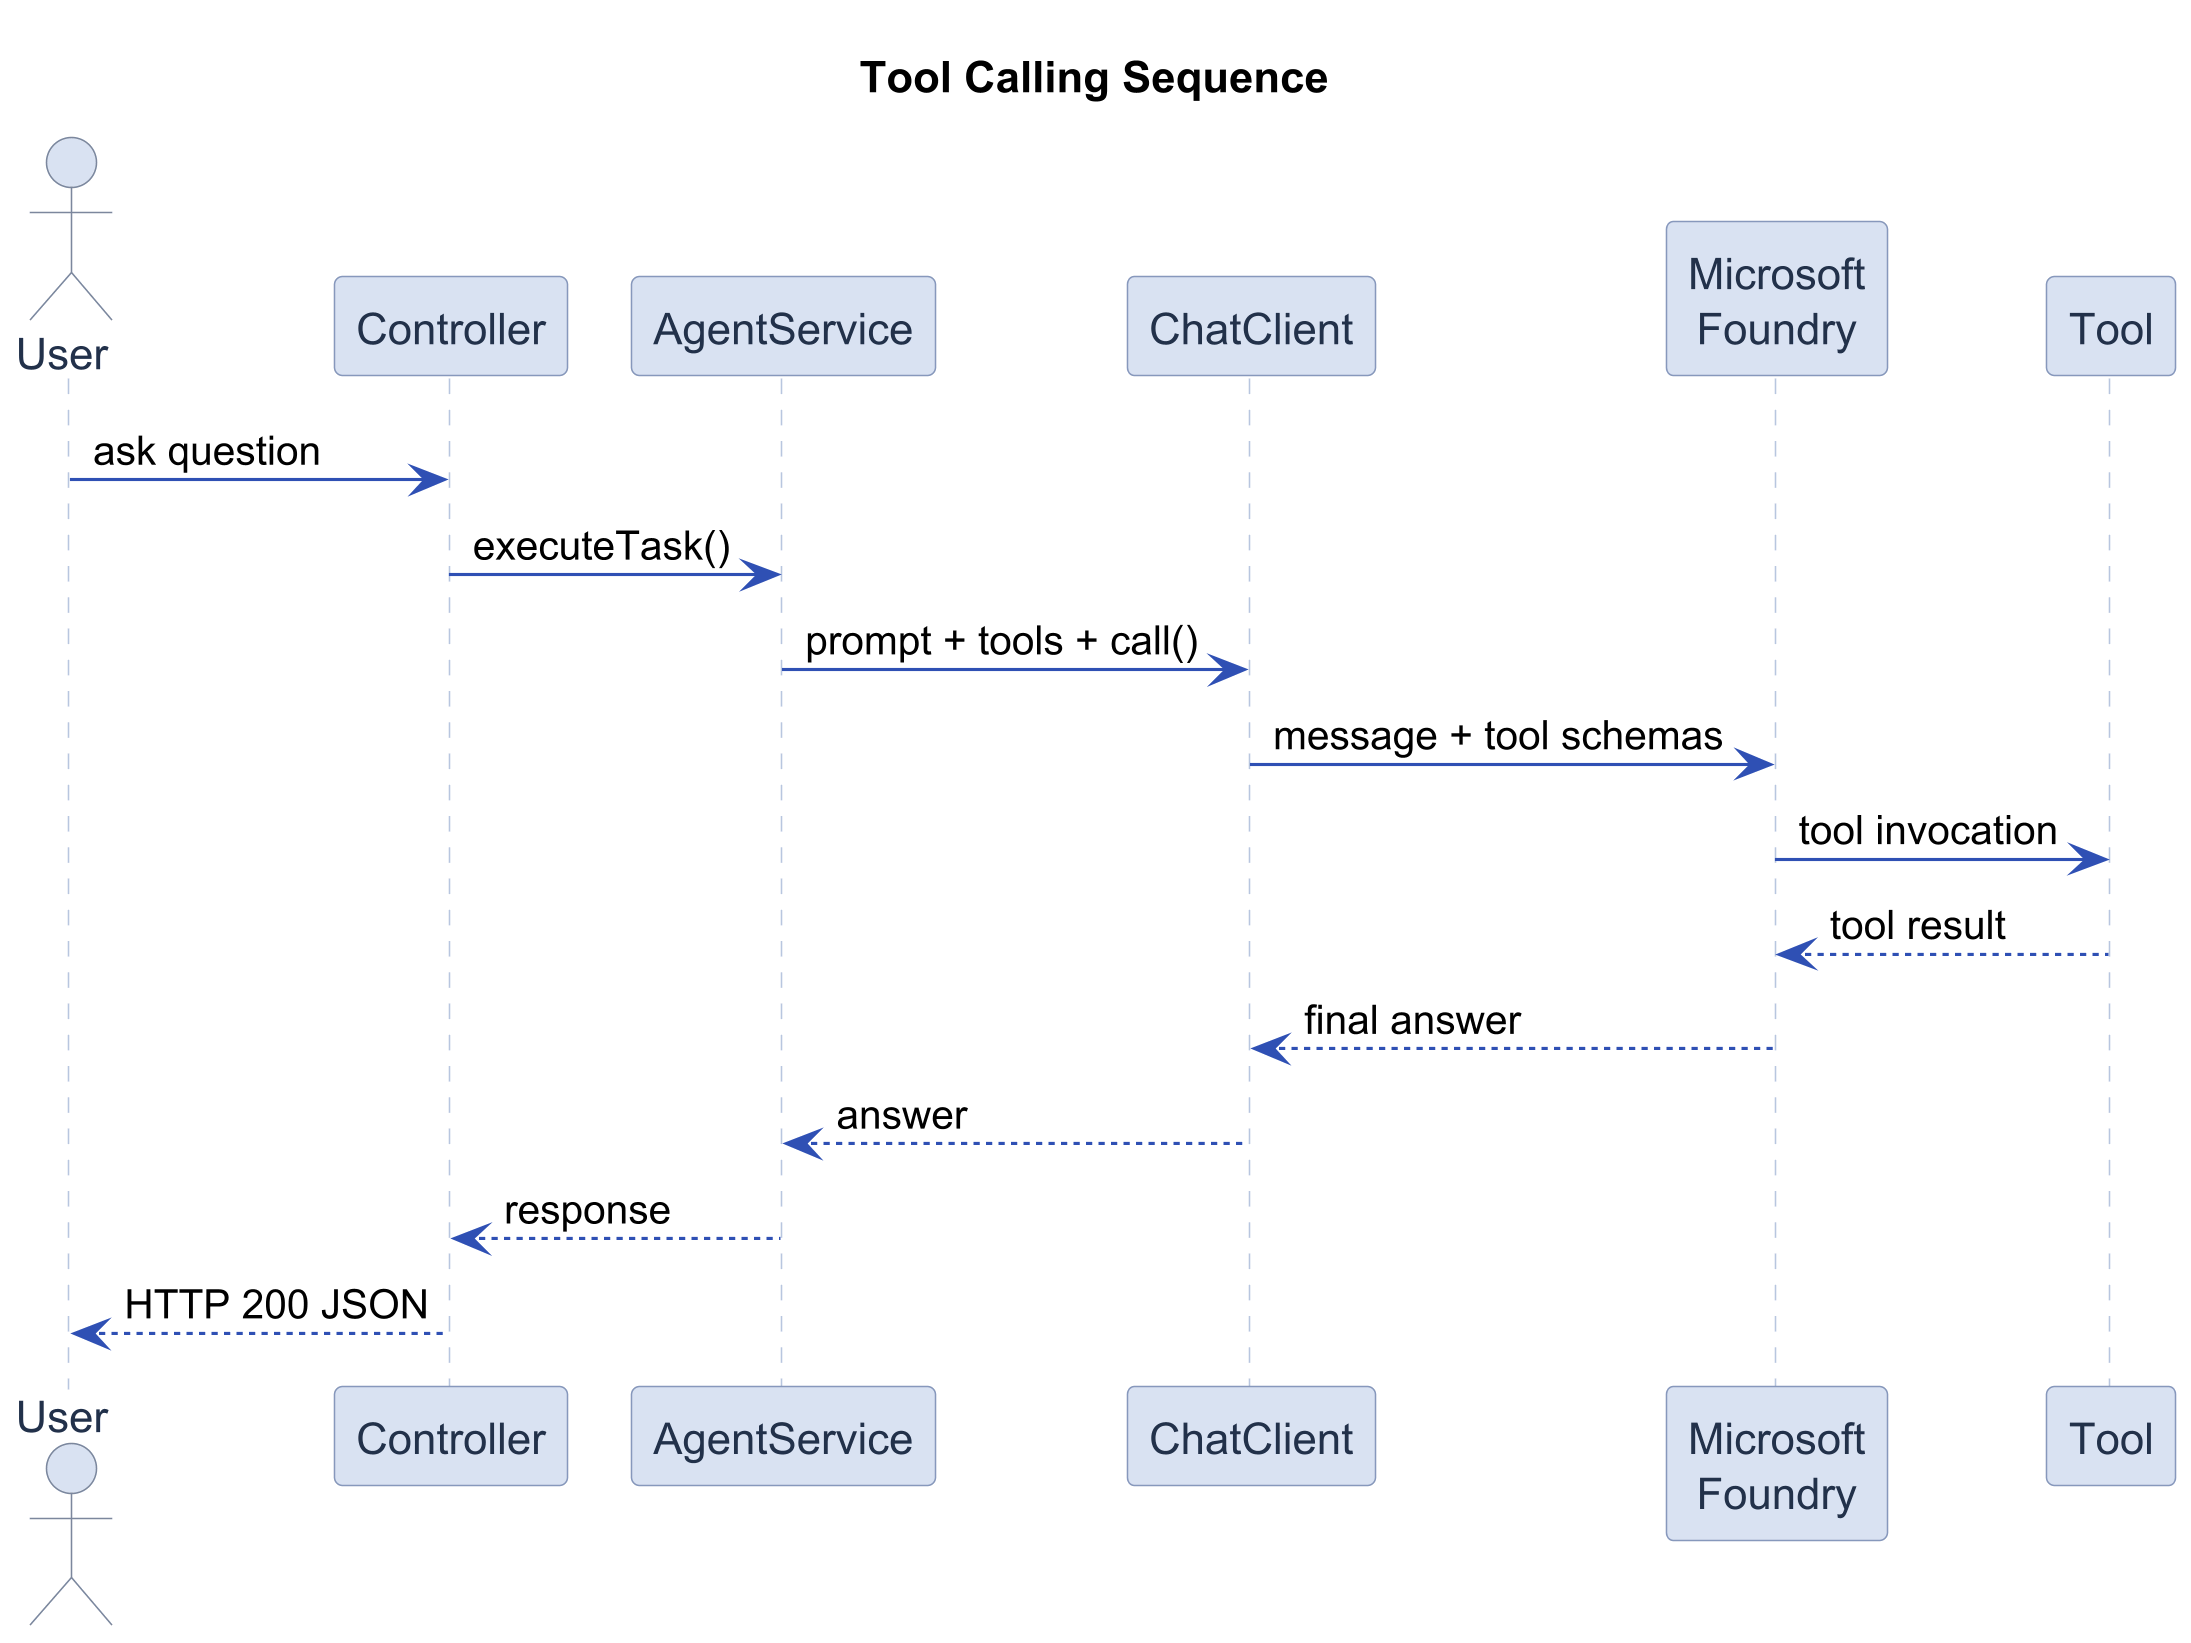

The diagram above was rendered by PlantUML. Its source (embedded in the PNG):
@startuml
skinparamlocked dpi 300
skinparam backgroundColor #FFFFFF
skinparam sequence {
  ArrowColor #2f50b4
  LifeLineBorderColor #b8c6df
  LifeLineBackgroundColor #FFFFFF
  ParticipantBorderColor #8798bc
  ParticipantBackgroundColor #d9e2f2
  ParticipantFontColor #22314a
  ActorBorderColor #7c879d
  ActorBackgroundColor #dfe5f1
  ActorFontColor #22314a
}
title Tool Calling Sequence
actor User
participant Controller
participant AgentService
participant ChatClient
participant "Microsoft\nFoundry" as foundry
participant Tool
User -> Controller : ask question
Controller -> AgentService : executeTask()
AgentService -> ChatClient : prompt + tools + call()
ChatClient -> foundry : message + tool schemas
foundry -> Tool : tool invocation
Tool --> foundry : tool result
foundry --> ChatClient : final answer
ChatClient --> AgentService : answer
AgentService --> Controller : response
Controller --> User : HTTP 200 JSON
@enduml